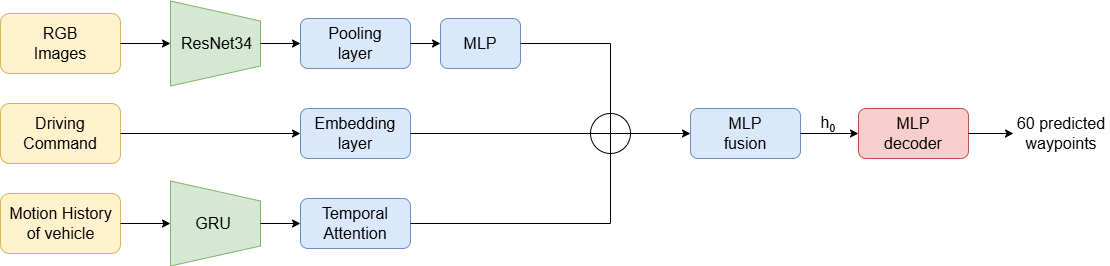

The diagram above was exported from draw.io. Its source (the exported page's mxGraphModel, read from the mxfile embedded in the PNG):
<mxGraphModel dx="1390" dy="752" grid="1" gridSize="6" guides="1" tooltips="1" connect="1" arrows="1" fold="1" page="1" pageScale="1" pageWidth="827" pageHeight="1169" math="0" shadow="0">
  <root>
    <mxCell id="0" />
    <mxCell id="1" parent="0" />
    <mxCell id="6VN7hg11bgTb9pv_iU9l-1" parent="1" style="rounded=1;whiteSpace=wrap;html=1;fillColor=#fff2cc;strokeColor=#d6b656;" value="" vertex="1">
      <mxGeometry height="60" width="120" x="180" y="150" as="geometry" />
    </mxCell>
    <mxCell id="6VN7hg11bgTb9pv_iU9l-2" parent="1" style="rounded=1;whiteSpace=wrap;html=1;fillColor=#fff2cc;strokeColor=#d6b656;" value="" vertex="1">
      <mxGeometry height="60" width="120" x="180" y="240" as="geometry" />
    </mxCell>
    <mxCell id="6VN7hg11bgTb9pv_iU9l-3" parent="1" style="rounded=1;whiteSpace=wrap;html=1;fillColor=#fff2cc;strokeColor=#d6b656;" value="" vertex="1">
      <mxGeometry height="60" width="120" x="180" y="330" as="geometry" />
    </mxCell>
    <mxCell id="6VN7hg11bgTb9pv_iU9l-4" parent="1" style="text;html=1;whiteSpace=wrap;strokeColor=none;fillColor=none;align=center;verticalAlign=middle;rounded=0;" value="&lt;span style=&quot;font-size: 16px;&quot;&gt;RGB Images&lt;/span&gt;" vertex="1">
      <mxGeometry height="40" width="70" x="205" y="160" as="geometry" />
    </mxCell>
    <mxCell id="6VN7hg11bgTb9pv_iU9l-5" parent="1" style="text;html=1;whiteSpace=wrap;strokeColor=none;fillColor=none;align=center;verticalAlign=middle;rounded=0;" value="&lt;span style=&quot;font-size: 16px;&quot;&gt;Driving Command&lt;/span&gt;" vertex="1">
      <mxGeometry height="40" width="70" x="205" y="250" as="geometry" />
    </mxCell>
    <mxCell id="6VN7hg11bgTb9pv_iU9l-6" parent="1" style="text;html=1;whiteSpace=wrap;align=center;verticalAlign=middle;rounded=0;" value="&lt;span style=&quot;font-size: 16px;&quot;&gt;Motion History of vehicle&lt;/span&gt;" vertex="1">
      <mxGeometry height="40" width="105" x="187.5" y="340" as="geometry" />
    </mxCell>
    <mxCell id="6VN7hg11bgTb9pv_iU9l-7" parent="1" style="shape=trapezoid;perimeter=trapezoidPerimeter;whiteSpace=wrap;html=1;fixedSize=1;rotation=90;fillColor=#d5e8d4;strokeColor=#82b366;" value="" vertex="1">
      <mxGeometry height="90" width="85" x="352.5" y="135" as="geometry" />
    </mxCell>
    <mxCell id="6VN7hg11bgTb9pv_iU9l-8" parent="1" style="text;html=1;whiteSpace=wrap;strokeColor=none;fillColor=none;align=center;verticalAlign=middle;rounded=0;" value="&lt;span style=&quot;font-size: 16px;&quot;&gt;ResNet34&lt;/span&gt;" vertex="1">
      <mxGeometry height="40" width="72.5" x="360" y="160" as="geometry" />
    </mxCell>
    <mxCell id="6VN7hg11bgTb9pv_iU9l-9" parent="1" style="rounded=1;whiteSpace=wrap;html=1;fillColor=#dae8fc;strokeColor=#6c8ebf;" value="" vertex="1">
      <mxGeometry height="50" width="110" x="480" y="155" as="geometry" />
    </mxCell>
    <mxCell id="6VN7hg11bgTb9pv_iU9l-10" parent="1" style="text;html=1;whiteSpace=wrap;strokeColor=none;fillColor=none;align=center;verticalAlign=middle;rounded=0;" value="&lt;span style=&quot;font-size: 16px;&quot;&gt;Pooling layer&lt;/span&gt;" vertex="1">
      <mxGeometry height="40" width="80" x="495" y="160" as="geometry" />
    </mxCell>
    <mxCell id="6VN7hg11bgTb9pv_iU9l-11" parent="1" style="rounded=1;whiteSpace=wrap;html=1;fillColor=#dae8fc;strokeColor=#6c8ebf;" value="" vertex="1">
      <mxGeometry height="50" width="80" x="620" y="155" as="geometry" />
    </mxCell>
    <mxCell id="6VN7hg11bgTb9pv_iU9l-12" parent="1" style="text;html=1;whiteSpace=wrap;strokeColor=none;fillColor=none;align=center;verticalAlign=middle;rounded=0;" value="&lt;span style=&quot;font-size: 16px;&quot;&gt;MLP&lt;/span&gt;" vertex="1">
      <mxGeometry height="40" width="50" x="635" y="160" as="geometry" />
    </mxCell>
    <mxCell id="6VN7hg11bgTb9pv_iU9l-13" parent="1" style="rounded=1;whiteSpace=wrap;html=1;fillColor=#dae8fc;strokeColor=#6c8ebf;" value="" vertex="1">
      <mxGeometry height="50" width="110" x="480" y="245" as="geometry" />
    </mxCell>
    <mxCell id="6VN7hg11bgTb9pv_iU9l-14" parent="1" style="text;html=1;whiteSpace=wrap;strokeColor=none;fillColor=none;align=center;verticalAlign=middle;rounded=0;" value="&lt;span style=&quot;font-size: 16px;&quot;&gt;Embedding&lt;/span&gt;&lt;div&gt;&lt;span style=&quot;font-size: 16px;&quot;&gt;layer&lt;/span&gt;&lt;/div&gt;" vertex="1">
      <mxGeometry height="40" width="80" x="495" y="250" as="geometry" />
    </mxCell>
    <mxCell id="6VN7hg11bgTb9pv_iU9l-15" parent="1" style="shape=trapezoid;perimeter=trapezoidPerimeter;whiteSpace=wrap;html=1;fixedSize=1;rotation=90;fillColor=#d5e8d4;strokeColor=#82b366;" value="" vertex="1">
      <mxGeometry height="90" width="85" x="352.5" y="315" as="geometry" />
    </mxCell>
    <mxCell id="6VN7hg11bgTb9pv_iU9l-16" parent="1" style="text;html=1;whiteSpace=wrap;strokeColor=none;fillColor=none;align=center;verticalAlign=middle;rounded=0;" value="&lt;span style=&quot;font-size: 16px;&quot;&gt;GRU&lt;/span&gt;" vertex="1">
      <mxGeometry height="40" width="80" x="352.5" y="340" as="geometry" />
    </mxCell>
    <mxCell id="6VN7hg11bgTb9pv_iU9l-17" parent="1" style="rounded=1;whiteSpace=wrap;html=1;fillColor=#dae8fc;strokeColor=#6c8ebf;" value="" vertex="1">
      <mxGeometry height="50" width="110" x="480" y="335" as="geometry" />
    </mxCell>
    <mxCell id="6VN7hg11bgTb9pv_iU9l-18" parent="1" style="text;html=1;whiteSpace=wrap;strokeColor=none;fillColor=none;align=center;verticalAlign=middle;rounded=0;" value="&lt;span style=&quot;font-size: 16px;&quot;&gt;Temporal Attention&lt;/span&gt;" vertex="1">
      <mxGeometry height="40" width="80" x="495" y="340" as="geometry" />
    </mxCell>
    <mxCell id="6VN7hg11bgTb9pv_iU9l-20" edge="1" parent="1" source="6VN7hg11bgTb9pv_iU9l-2" style="endArrow=classic;html=1;rounded=0;exitX=1;exitY=0.5;exitDx=0;exitDy=0;entryX=0;entryY=0.5;entryDx=0;entryDy=0;" target="6VN7hg11bgTb9pv_iU9l-13" value="">
      <mxGeometry height="50" relative="1" width="50" as="geometry">
        <mxPoint x="390" y="220" as="sourcePoint" />
        <mxPoint x="443" y="220" as="targetPoint" />
      </mxGeometry>
    </mxCell>
    <mxCell id="6VN7hg11bgTb9pv_iU9l-21" edge="1" parent="1" source="6VN7hg11bgTb9pv_iU9l-3" style="endArrow=classic;html=1;rounded=0;exitX=1;exitY=0.5;exitDx=0;exitDy=0;entryX=0.5;entryY=1;entryDx=0;entryDy=0;" target="6VN7hg11bgTb9pv_iU9l-15" value="">
      <mxGeometry height="50" relative="1" width="50" as="geometry">
        <mxPoint x="410" y="300" as="sourcePoint" />
        <mxPoint x="590" y="300" as="targetPoint" />
      </mxGeometry>
    </mxCell>
    <mxCell id="6VN7hg11bgTb9pv_iU9l-22" edge="1" parent="1" source="6VN7hg11bgTb9pv_iU9l-15" style="endArrow=classic;html=1;rounded=0;exitX=0.5;exitY=0;exitDx=0;exitDy=0;entryX=0;entryY=0.5;entryDx=0;entryDy=0;" target="6VN7hg11bgTb9pv_iU9l-17" value="">
      <mxGeometry height="50" relative="1" width="50" as="geometry">
        <mxPoint x="430" y="340" as="sourcePoint" />
        <mxPoint x="480" y="340" as="targetPoint" />
      </mxGeometry>
    </mxCell>
    <mxCell id="6VN7hg11bgTb9pv_iU9l-23" edge="1" parent="1" source="6VN7hg11bgTb9pv_iU9l-7" style="endArrow=classic;html=1;rounded=0;exitX=0.5;exitY=0;exitDx=0;exitDy=0;entryX=0;entryY=0.5;entryDx=0;entryDy=0;" target="6VN7hg11bgTb9pv_iU9l-9" value="">
      <mxGeometry height="50" relative="1" width="50" as="geometry">
        <mxPoint x="530" y="290" as="sourcePoint" />
        <mxPoint x="570" y="290" as="targetPoint" />
      </mxGeometry>
    </mxCell>
    <mxCell id="6VN7hg11bgTb9pv_iU9l-24" edge="1" parent="1" source="6VN7hg11bgTb9pv_iU9l-9" style="endArrow=classic;html=1;rounded=0;exitX=1;exitY=0.5;exitDx=0;exitDy=0;entryX=0;entryY=0.5;entryDx=0;entryDy=0;" target="6VN7hg11bgTb9pv_iU9l-11" value="">
      <mxGeometry height="50" relative="1" width="50" as="geometry">
        <mxPoint x="530" y="220" as="sourcePoint" />
        <mxPoint x="570" y="220" as="targetPoint" />
      </mxGeometry>
    </mxCell>
    <mxCell id="6VN7hg11bgTb9pv_iU9l-25" parent="1" style="shape=orEllipse;perimeter=ellipsePerimeter;whiteSpace=wrap;html=1;backgroundOutline=1;" value="" vertex="1">
      <mxGeometry height="40" width="40" x="770" y="250" as="geometry" />
    </mxCell>
    <mxCell id="6VN7hg11bgTb9pv_iU9l-26" edge="1" parent="1" source="6VN7hg11bgTb9pv_iU9l-11" style="endArrow=none;html=1;rounded=0;entryX=0.5;entryY=0;entryDx=0;entryDy=0;exitX=1;exitY=0.5;exitDx=0;exitDy=0;" target="6VN7hg11bgTb9pv_iU9l-25" value="">
      <mxGeometry height="50" relative="1" width="50" as="geometry">
        <Array as="points">
          <mxPoint x="790" y="180" />
        </Array>
        <mxPoint x="650" y="250" as="sourcePoint" />
        <mxPoint x="700" y="200" as="targetPoint" />
      </mxGeometry>
    </mxCell>
    <mxCell id="6VN7hg11bgTb9pv_iU9l-27" edge="1" parent="1" source="6VN7hg11bgTb9pv_iU9l-13" style="endArrow=none;html=1;rounded=0;exitX=1;exitY=0.5;exitDx=0;exitDy=0;entryX=0;entryY=0.5;entryDx=0;entryDy=0;" target="6VN7hg11bgTb9pv_iU9l-25" value="">
      <mxGeometry height="50" relative="1" width="50" as="geometry">
        <mxPoint x="650" y="250" as="sourcePoint" />
        <mxPoint x="700" y="200" as="targetPoint" />
      </mxGeometry>
    </mxCell>
    <mxCell id="6VN7hg11bgTb9pv_iU9l-28" edge="1" parent="1" source="6VN7hg11bgTb9pv_iU9l-17" style="endArrow=none;html=1;rounded=0;exitX=1;exitY=0.5;exitDx=0;exitDy=0;entryX=0.5;entryY=1;entryDx=0;entryDy=0;" target="6VN7hg11bgTb9pv_iU9l-25" value="">
      <mxGeometry height="50" relative="1" width="50" as="geometry">
        <Array as="points">
          <mxPoint x="790" y="360" />
        </Array>
        <mxPoint x="650" y="250" as="sourcePoint" />
        <mxPoint x="700" y="200" as="targetPoint" />
      </mxGeometry>
    </mxCell>
    <mxCell id="6VN7hg11bgTb9pv_iU9l-30" parent="1" style="rounded=1;whiteSpace=wrap;html=1;fillColor=#dae8fc;strokeColor=#6c8ebf;" value="" vertex="1">
      <mxGeometry height="50" width="110" x="870" y="245" as="geometry" />
    </mxCell>
    <mxCell id="6VN7hg11bgTb9pv_iU9l-31" parent="1" style="text;html=1;whiteSpace=wrap;strokeColor=none;fillColor=none;align=center;verticalAlign=middle;rounded=0;" value="&lt;span style=&quot;font-size: 16px;&quot;&gt;MLP&lt;/span&gt;&lt;div&gt;&lt;span style=&quot;font-size: 16px;&quot;&gt;fusion&lt;/span&gt;&lt;/div&gt;" vertex="1">
      <mxGeometry height="40" width="80" x="885" y="250" as="geometry" />
    </mxCell>
    <mxCell id="6VN7hg11bgTb9pv_iU9l-32" edge="1" parent="1" source="6VN7hg11bgTb9pv_iU9l-25" style="endArrow=classic;html=1;rounded=0;exitX=1;exitY=0.5;exitDx=0;exitDy=0;entryX=0;entryY=0.5;entryDx=0;entryDy=0;" target="6VN7hg11bgTb9pv_iU9l-30" value="">
      <mxGeometry height="50" relative="1" width="50" as="geometry">
        <mxPoint x="860" y="290" as="sourcePoint" />
        <mxPoint x="910" y="240" as="targetPoint" />
      </mxGeometry>
    </mxCell>
    <mxCell id="6VN7hg11bgTb9pv_iU9l-49" edge="1" parent="1" source="6VN7hg11bgTb9pv_iU9l-1" style="endArrow=classic;html=1;rounded=0;exitX=1;exitY=0.5;exitDx=0;exitDy=0;entryX=0.5;entryY=1;entryDx=0;entryDy=0;" target="6VN7hg11bgTb9pv_iU9l-7" value="">
      <mxGeometry height="50" relative="1" width="50" as="geometry">
        <mxPoint x="370" y="170" as="sourcePoint" />
        <mxPoint x="420" y="120" as="targetPoint" />
      </mxGeometry>
    </mxCell>
    <mxCell id="6VN7hg11bgTb9pv_iU9l-52" edge="1" parent="1" source="6VN7hg11bgTb9pv_iU9l-30" style="endArrow=classic;html=1;rounded=0;exitX=1;exitY=0.5;exitDx=0;exitDy=0;entryX=0;entryY=0.5;entryDx=0;entryDy=0;" target="6VN7hg11bgTb9pv_iU9l-63" value="">
      <mxGeometry height="50" relative="1" width="50" as="geometry">
        <mxPoint x="1050" y="290" as="sourcePoint" />
        <mxPoint x="1035.5" y="270" as="targetPoint" />
      </mxGeometry>
    </mxCell>
    <mxCell id="6VN7hg11bgTb9pv_iU9l-59" parent="1" style="text;html=1;whiteSpace=wrap;strokeColor=none;fillColor=none;align=center;verticalAlign=middle;rounded=0;" value="&lt;span style=&quot;font-size: 16px;&quot;&gt;h&lt;/span&gt;&lt;span style=&quot;font-size: 13.3333px;&quot;&gt;&lt;sub&gt;0&lt;/sub&gt;&lt;/span&gt;" vertex="1">
      <mxGeometry height="20" width="24" x="996" y="250" as="geometry" />
    </mxCell>
    <mxCell id="6VN7hg11bgTb9pv_iU9l-63" parent="1" style="rounded=1;whiteSpace=wrap;html=1;fillColor=#f8cecc;strokeColor=#b85450;" value="" vertex="1">
      <mxGeometry height="50" width="110" x="1038" y="245" as="geometry" />
    </mxCell>
    <mxCell id="6VN7hg11bgTb9pv_iU9l-64" parent="1" style="text;html=1;whiteSpace=wrap;strokeColor=none;fillColor=none;align=center;verticalAlign=middle;rounded=0;" value="&lt;span style=&quot;font-size: 16px;&quot;&gt;MLP&lt;/span&gt;&lt;div&gt;&lt;span style=&quot;font-size: 16px;&quot;&gt;decoder&lt;/span&gt;&lt;/div&gt;" vertex="1">
      <mxGeometry height="40" width="80" x="1053" y="250" as="geometry" />
    </mxCell>
    <mxCell id="6VN7hg11bgTb9pv_iU9l-65" edge="1" parent="1" source="6VN7hg11bgTb9pv_iU9l-63" style="endArrow=classic;html=1;rounded=0;exitX=1;exitY=0.5;exitDx=0;exitDy=0;entryX=0;entryY=0.5;entryDx=0;entryDy=0;" target="6VN7hg11bgTb9pv_iU9l-66" value="">
      <mxGeometry height="50" relative="1" width="50" as="geometry">
        <mxPoint x="1218" y="290" as="sourcePoint" />
        <mxPoint x="1203.5" y="270" as="targetPoint" />
      </mxGeometry>
    </mxCell>
    <mxCell id="6VN7hg11bgTb9pv_iU9l-66" parent="1" style="text;html=1;whiteSpace=wrap;strokeColor=none;fillColor=none;align=center;verticalAlign=middle;rounded=0;" value="&lt;span style=&quot;font-size: 16px;&quot;&gt;60 predicted waypoints&lt;/span&gt;" vertex="1">
      <mxGeometry height="48" width="96" x="1193" y="246" as="geometry" />
    </mxCell>
  </root>
</mxGraphModel>